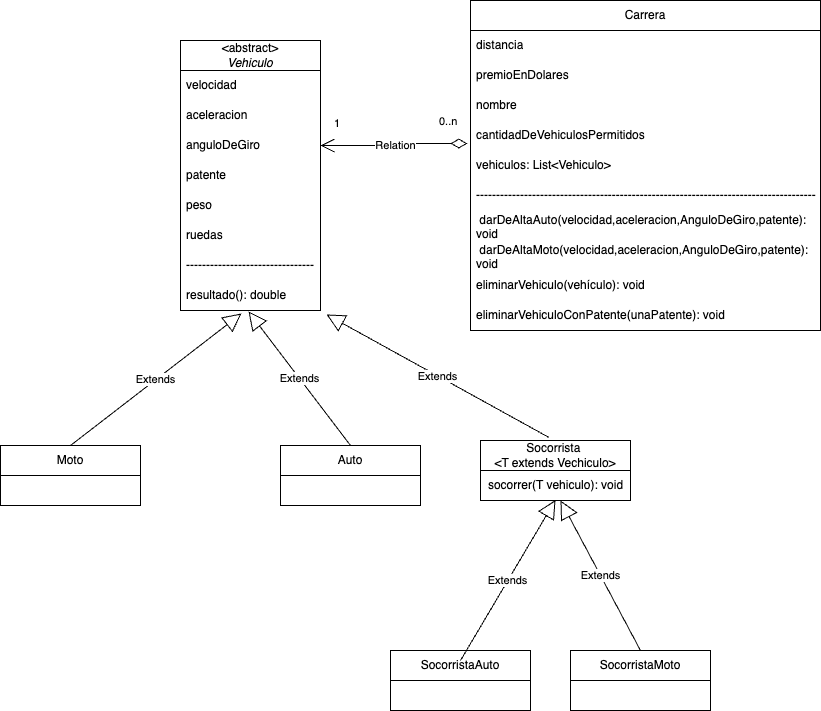

The diagram above was exported from draw.io. Its source (the exported page's mxGraphModel, read from the mxfile embedded in the PNG):
<mxGraphModel dx="909" dy="586" grid="1" gridSize="10" guides="1" tooltips="1" connect="1" arrows="1" fold="1" page="1" pageScale="1" pageWidth="827" pageHeight="1169" math="0" shadow="0">
  <root>
    <mxCell id="0" />
    <mxCell id="1" parent="0" />
    <mxCell id="QJqh_BoaZ7wAsYmhE5Zd-1" value="&lt;div&gt;&amp;lt;abstract&amp;gt;&lt;/div&gt;&lt;i&gt;Vehiculo&lt;/i&gt;" style="swimlane;fontStyle=0;childLayout=stackLayout;horizontal=1;startSize=30;horizontalStack=0;resizeParent=1;resizeParentMax=0;resizeLast=0;collapsible=1;marginBottom=0;whiteSpace=wrap;html=1;" parent="1" vertex="1">
      <mxGeometry x="220" y="120" width="140" height="270" as="geometry" />
    </mxCell>
    <mxCell id="QJqh_BoaZ7wAsYmhE5Zd-2" value="velocidad" style="text;strokeColor=none;fillColor=none;align=left;verticalAlign=middle;spacingLeft=4;spacingRight=4;overflow=hidden;points=[[0,0.5],[1,0.5]];portConstraint=eastwest;rotatable=0;whiteSpace=wrap;html=1;" parent="QJqh_BoaZ7wAsYmhE5Zd-1" vertex="1">
      <mxGeometry y="30" width="140" height="30" as="geometry" />
    </mxCell>
    <mxCell id="QJqh_BoaZ7wAsYmhE5Zd-3" value="aceleracion" style="text;strokeColor=none;fillColor=none;align=left;verticalAlign=middle;spacingLeft=4;spacingRight=4;overflow=hidden;points=[[0,0.5],[1,0.5]];portConstraint=eastwest;rotatable=0;whiteSpace=wrap;html=1;" parent="QJqh_BoaZ7wAsYmhE5Zd-1" vertex="1">
      <mxGeometry y="60" width="140" height="30" as="geometry" />
    </mxCell>
    <mxCell id="QJqh_BoaZ7wAsYmhE5Zd-4" value="anguloDeGiro" style="text;strokeColor=none;fillColor=none;align=left;verticalAlign=middle;spacingLeft=4;spacingRight=4;overflow=hidden;points=[[0,0.5],[1,0.5]];portConstraint=eastwest;rotatable=0;whiteSpace=wrap;html=1;" parent="QJqh_BoaZ7wAsYmhE5Zd-1" vertex="1">
      <mxGeometry y="90" width="140" height="30" as="geometry" />
    </mxCell>
    <mxCell id="O6vJvCjvL05zpeS4BtJ0-5" value="patente" style="text;strokeColor=none;fillColor=none;align=left;verticalAlign=middle;spacingLeft=4;spacingRight=4;overflow=hidden;points=[[0,0.5],[1,0.5]];portConstraint=eastwest;rotatable=0;whiteSpace=wrap;html=1;" vertex="1" parent="QJqh_BoaZ7wAsYmhE5Zd-1">
      <mxGeometry y="120" width="140" height="30" as="geometry" />
    </mxCell>
    <mxCell id="O6vJvCjvL05zpeS4BtJ0-7" value="peso" style="text;strokeColor=none;fillColor=none;align=left;verticalAlign=middle;spacingLeft=4;spacingRight=4;overflow=hidden;points=[[0,0.5],[1,0.5]];portConstraint=eastwest;rotatable=0;whiteSpace=wrap;html=1;" vertex="1" parent="QJqh_BoaZ7wAsYmhE5Zd-1">
      <mxGeometry y="150" width="140" height="30" as="geometry" />
    </mxCell>
    <mxCell id="O6vJvCjvL05zpeS4BtJ0-6" value="ruedas" style="text;strokeColor=none;fillColor=none;align=left;verticalAlign=middle;spacingLeft=4;spacingRight=4;overflow=hidden;points=[[0,0.5],[1,0.5]];portConstraint=eastwest;rotatable=0;whiteSpace=wrap;html=1;" vertex="1" parent="QJqh_BoaZ7wAsYmhE5Zd-1">
      <mxGeometry y="180" width="140" height="30" as="geometry" />
    </mxCell>
    <mxCell id="O6vJvCjvL05zpeS4BtJ0-68" value="--------------------------------" style="text;strokeColor=none;fillColor=none;align=left;verticalAlign=middle;spacingLeft=4;spacingRight=4;overflow=hidden;points=[[0,0.5],[1,0.5]];portConstraint=eastwest;rotatable=0;whiteSpace=wrap;html=1;" vertex="1" parent="QJqh_BoaZ7wAsYmhE5Zd-1">
      <mxGeometry y="210" width="140" height="30" as="geometry" />
    </mxCell>
    <mxCell id="O6vJvCjvL05zpeS4BtJ0-69" value="resultado(): double" style="text;strokeColor=none;fillColor=none;align=left;verticalAlign=middle;spacingLeft=4;spacingRight=4;overflow=hidden;points=[[0,0.5],[1,0.5]];portConstraint=eastwest;rotatable=0;whiteSpace=wrap;html=1;" vertex="1" parent="QJqh_BoaZ7wAsYmhE5Zd-1">
      <mxGeometry y="240" width="140" height="30" as="geometry" />
    </mxCell>
    <mxCell id="O6vJvCjvL05zpeS4BtJ0-14" value="Carrera" style="swimlane;fontStyle=0;childLayout=stackLayout;horizontal=1;startSize=30;horizontalStack=0;resizeParent=1;resizeParentMax=0;resizeLast=0;collapsible=1;marginBottom=0;whiteSpace=wrap;html=1;" vertex="1" parent="1">
      <mxGeometry x="510" y="80" width="350" height="330" as="geometry" />
    </mxCell>
    <mxCell id="O6vJvCjvL05zpeS4BtJ0-15" value="distancia" style="text;strokeColor=none;fillColor=none;align=left;verticalAlign=middle;spacingLeft=4;spacingRight=4;overflow=hidden;points=[[0,0.5],[1,0.5]];portConstraint=eastwest;rotatable=0;whiteSpace=wrap;html=1;" vertex="1" parent="O6vJvCjvL05zpeS4BtJ0-14">
      <mxGeometry y="30" width="350" height="30" as="geometry" />
    </mxCell>
    <mxCell id="O6vJvCjvL05zpeS4BtJ0-16" value="premioEnDolares" style="text;strokeColor=none;fillColor=none;align=left;verticalAlign=middle;spacingLeft=4;spacingRight=4;overflow=hidden;points=[[0,0.5],[1,0.5]];portConstraint=eastwest;rotatable=0;whiteSpace=wrap;html=1;" vertex="1" parent="O6vJvCjvL05zpeS4BtJ0-14">
      <mxGeometry y="60" width="350" height="30" as="geometry" />
    </mxCell>
    <mxCell id="O6vJvCjvL05zpeS4BtJ0-17" value="nombre" style="text;strokeColor=none;fillColor=none;align=left;verticalAlign=middle;spacingLeft=4;spacingRight=4;overflow=hidden;points=[[0,0.5],[1,0.5]];portConstraint=eastwest;rotatable=0;whiteSpace=wrap;html=1;" vertex="1" parent="O6vJvCjvL05zpeS4BtJ0-14">
      <mxGeometry y="90" width="350" height="30" as="geometry" />
    </mxCell>
    <mxCell id="O6vJvCjvL05zpeS4BtJ0-19" value="cantidadDeVehiculosPermitidos" style="text;strokeColor=none;fillColor=none;align=left;verticalAlign=middle;spacingLeft=4;spacingRight=4;overflow=hidden;points=[[0,0.5],[1,0.5]];portConstraint=eastwest;rotatable=0;whiteSpace=wrap;html=1;" vertex="1" parent="O6vJvCjvL05zpeS4BtJ0-14">
      <mxGeometry y="120" width="350" height="30" as="geometry" />
    </mxCell>
    <mxCell id="O6vJvCjvL05zpeS4BtJ0-20" value="vehiculos: List&amp;lt;Vehiculo&amp;gt;" style="text;strokeColor=none;fillColor=none;align=left;verticalAlign=middle;spacingLeft=4;spacingRight=4;overflow=hidden;points=[[0,0.5],[1,0.5]];portConstraint=eastwest;rotatable=0;whiteSpace=wrap;html=1;" vertex="1" parent="O6vJvCjvL05zpeS4BtJ0-14">
      <mxGeometry y="150" width="350" height="30" as="geometry" />
    </mxCell>
    <mxCell id="O6vJvCjvL05zpeS4BtJ0-21" value="-------------------------------------------------------------------------------------" style="text;strokeColor=none;fillColor=none;align=left;verticalAlign=middle;spacingLeft=4;spacingRight=4;overflow=hidden;points=[[0,0.5],[1,0.5]];portConstraint=eastwest;rotatable=0;whiteSpace=wrap;html=1;" vertex="1" parent="O6vJvCjvL05zpeS4BtJ0-14">
      <mxGeometry y="180" width="350" height="30" as="geometry" />
    </mxCell>
    <mxCell id="O6vJvCjvL05zpeS4BtJ0-62" value="&amp;nbsp;darDeAltaAuto(velocidad,aceleracion,AnguloDeGiro,patente): void" style="text;strokeColor=none;fillColor=none;align=left;verticalAlign=middle;spacingLeft=4;spacingRight=4;overflow=hidden;points=[[0,0.5],[1,0.5]];portConstraint=eastwest;rotatable=0;whiteSpace=wrap;html=1;" vertex="1" parent="O6vJvCjvL05zpeS4BtJ0-14">
      <mxGeometry y="210" width="350" height="30" as="geometry" />
    </mxCell>
    <mxCell id="O6vJvCjvL05zpeS4BtJ0-63" value="&amp;nbsp;darDeAltaMoto(velocidad,aceleracion,AnguloDeGiro,patente): void" style="text;strokeColor=none;fillColor=none;align=left;verticalAlign=middle;spacingLeft=4;spacingRight=4;overflow=hidden;points=[[0,0.5],[1,0.5]];portConstraint=eastwest;rotatable=0;whiteSpace=wrap;html=1;" vertex="1" parent="O6vJvCjvL05zpeS4BtJ0-14">
      <mxGeometry y="240" width="350" height="30" as="geometry" />
    </mxCell>
    <mxCell id="O6vJvCjvL05zpeS4BtJ0-64" value="eliminarVehiculo(vehículo): void" style="text;strokeColor=none;fillColor=none;align=left;verticalAlign=middle;spacingLeft=4;spacingRight=4;overflow=hidden;points=[[0,0.5],[1,0.5]];portConstraint=eastwest;rotatable=0;whiteSpace=wrap;html=1;" vertex="1" parent="O6vJvCjvL05zpeS4BtJ0-14">
      <mxGeometry y="270" width="350" height="30" as="geometry" />
    </mxCell>
    <mxCell id="O6vJvCjvL05zpeS4BtJ0-67" value="eliminarVehiculoConPatente(unaPatente): void" style="text;strokeColor=none;fillColor=none;align=left;verticalAlign=middle;spacingLeft=4;spacingRight=4;overflow=hidden;points=[[0,0.5],[1,0.5]];portConstraint=eastwest;rotatable=0;whiteSpace=wrap;html=1;" vertex="1" parent="O6vJvCjvL05zpeS4BtJ0-14">
      <mxGeometry y="300" width="350" height="30" as="geometry" />
    </mxCell>
    <mxCell id="O6vJvCjvL05zpeS4BtJ0-26" value="Moto&lt;span style=&quot;color: rgba(0, 0, 0, 0); font-family: monospace; font-size: 0px; text-align: start; text-wrap: nowrap;&quot;&gt;%3CmxGraphModel%3E%3Croot%3E%3CmxCell%20id%3D%220%22%2F%3E%3CmxCell%20id%3D%221%22%20parent%3D%220%22%2F%3E%3CmxCell%20id%3D%222%22%20value%3D%22%26lt%3Bdiv%26gt%3B%26amp%3Blt%3Babstract%26amp%3Bgt%3B%26lt%3B%2Fdiv%26gt%3B%26lt%3Bi%26gt%3BVehiculo%26lt%3B%2Fi%26gt%3B%22%20style%3D%22swimlane%3BfontStyle%3D0%3BchildLayout%3DstackLayout%3Bhorizontal%3D1%3BstartSize%3D30%3BhorizontalStack%3D0%3BresizeParent%3D1%3BresizeParentMax%3D0%3BresizeLast%3D0%3Bcollapsible%3D1%3BmarginBottom%3D0%3BwhiteSpace%3Dwrap%3Bhtml%3D1%3B%22%20vertex%3D%221%22%20parent%3D%221%22%3E%3CmxGeometry%20x%3D%2290%22%20y%3D%22260%22%20width%3D%22140%22%20height%3D%22210%22%20as%3D%22geometry%22%2F%3E%3C%2FmxCell%3E%3CmxCell%20id%3D%223%22%20value%3D%22velocidad%22%20style%3D%22text%3BstrokeColor%3Dnone%3BfillColor%3Dnone%3Balign%3Dleft%3BverticalAlign%3Dmiddle%3BspacingLeft%3D4%3BspacingRight%3D4%3Boverflow%3Dhidden%3Bpoints%3D%5B%5B0%2C0.5%5D%2C%5B1%2C0.5%5D%5D%3BportConstraint%3Deastwest%3Brotatable%3D0%3BwhiteSpace%3Dwrap%3Bhtml%3D1%3B%22%20vertex%3D%221%22%20parent%3D%222%22%3E%3CmxGeometry%20y%3D%2230%22%20width%3D%22140%22%20height%3D%2230%22%20as%3D%22geometry%22%2F%3E%3C%2FmxCell%3E%3CmxCell%20id%3D%224%22%20value%3D%22aceleracion%22%20style%3D%22text%3BstrokeColor%3Dnone%3BfillColor%3Dnone%3Balign%3Dleft%3BverticalAlign%3Dmiddle%3BspacingLeft%3D4%3BspacingRight%3D4%3Boverflow%3Dhidden%3Bpoints%3D%5B%5B0%2C0.5%5D%2C%5B1%2C0.5%5D%5D%3BportConstraint%3Deastwest%3Brotatable%3D0%3BwhiteSpace%3Dwrap%3Bhtml%3D1%3B%22%20vertex%3D%221%22%20parent%3D%222%22%3E%3CmxGeometry%20y%3D%2260%22%20width%3D%22140%22%20height%3D%2230%22%20as%3D%22geometry%22%2F%3E%3C%2FmxCell%3E%3CmxCell%20id%3D%225%22%20value%3D%22anguloDeGiro%22%20style%3D%22text%3BstrokeColor%3Dnone%3BfillColor%3Dnone%3Balign%3Dleft%3BverticalAlign%3Dmiddle%3BspacingLeft%3D4%3BspacingRight%3D4%3Boverflow%3Dhidden%3Bpoints%3D%5B%5B0%2C0.5%5D%2C%5B1%2C0.5%5D%5D%3BportConstraint%3Deastwest%3Brotatable%3D0%3BwhiteSpace%3Dwrap%3Bhtml%3D1%3B%22%20vertex%3D%221%22%20parent%3D%222%22%3E%3CmxGeometry%20y%3D%2290%22%20width%3D%22140%22%20height%3D%2230%22%20as%3D%22geometry%22%2F%3E%3C%2FmxCell%3E%3CmxCell%20id%3D%226%22%20value%3D%22patente%22%20style%3D%22text%3BstrokeColor%3Dnone%3BfillColor%3Dnone%3Balign%3Dleft%3BverticalAlign%3Dmiddle%3BspacingLeft%3D4%3BspacingRight%3D4%3Boverflow%3Dhidden%3Bpoints%3D%5B%5B0%2C0.5%5D%2C%5B1%2C0.5%5D%5D%3BportConstraint%3Deastwest%3Brotatable%3D0%3BwhiteSpace%3Dwrap%3Bhtml%3D1%3B%22%20vertex%3D%221%22%20parent%3D%222%22%3E%3CmxGeometry%20y%3D%22120%22%20width%3D%22140%22%20height%3D%2230%22%20as%3D%22geometry%22%2F%3E%3C%2FmxCell%3E%3CmxCell%20id%3D%227%22%20value%3D%22peso%22%20style%3D%22text%3BstrokeColor%3Dnone%3BfillColor%3Dnone%3Balign%3Dleft%3BverticalAlign%3Dmiddle%3BspacingLeft%3D4%3BspacingRight%3D4%3Boverflow%3Dhidden%3Bpoints%3D%5B%5B0%2C0.5%5D%2C%5B1%2C0.5%5D%5D%3BportConstraint%3Deastwest%3Brotatable%3D0%3BwhiteSpace%3Dwrap%3Bhtml%3D1%3B%22%20vertex%3D%221%22%20parent%3D%222%22%3E%3CmxGeometry%20y%3D%22150%22%20width%3D%22140%22%20height%3D%2230%22%20as%3D%22geometry%22%2F%3E%3C%2FmxCell%3E%3CmxCell%20id%3D%228%22%20value%3D%22ruedas%22%20style%3D%22text%3BstrokeColor%3Dnone%3BfillColor%3Dnone%3Balign%3Dleft%3BverticalAlign%3Dmiddle%3BspacingLeft%3D4%3BspacingRight%3D4%3Boverflow%3Dhidden%3Bpoints%3D%5B%5B0%2C0.5%5D%2C%5B1%2C0.5%5D%5D%3BportConstraint%3Deastwest%3Brotatable%3D0%3BwhiteSpace%3Dwrap%3Bhtml%3D1%3B%22%20vertex%3D%221%22%20parent%3D%222%22%3E%3CmxGeometry%20y%3D%22180%22%20width%3D%22140%22%20height%3D%2230%22%20as%3D%22geometry%22%2F%3E%3C%2FmxCell%3E%3C%2Froot%3E%3C%2FmxGraphModel%3E&lt;/span&gt;" style="swimlane;fontStyle=0;childLayout=stackLayout;horizontal=1;startSize=30;horizontalStack=0;resizeParent=1;resizeParentMax=0;resizeLast=0;collapsible=1;marginBottom=0;whiteSpace=wrap;html=1;" vertex="1" parent="1">
      <mxGeometry x="40" y="525" width="140" height="60" as="geometry" />
    </mxCell>
    <mxCell id="O6vJvCjvL05zpeS4BtJ0-33" value="Auto" style="swimlane;fontStyle=0;childLayout=stackLayout;horizontal=1;startSize=30;horizontalStack=0;resizeParent=1;resizeParentMax=0;resizeLast=0;collapsible=1;marginBottom=0;whiteSpace=wrap;html=1;" vertex="1" parent="1">
      <mxGeometry x="320" y="525" width="140" height="60" as="geometry" />
    </mxCell>
    <mxCell id="O6vJvCjvL05zpeS4BtJ0-44" value="Relation" style="endArrow=open;html=1;endSize=12;startArrow=diamondThin;startSize=14;startFill=0;edgeStyle=orthogonalEdgeStyle;rounded=0;entryX=1;entryY=0.5;entryDx=0;entryDy=0;exitX=-0.009;exitY=0.767;exitDx=0;exitDy=0;exitPerimeter=0;" edge="1" parent="1" source="O6vJvCjvL05zpeS4BtJ0-19" target="QJqh_BoaZ7wAsYmhE5Zd-4">
      <mxGeometry relative="1" as="geometry">
        <mxPoint x="500" y="225" as="sourcePoint" />
        <mxPoint x="540" y="370" as="targetPoint" />
      </mxGeometry>
    </mxCell>
    <mxCell id="O6vJvCjvL05zpeS4BtJ0-45" value="0..n" style="edgeLabel;resizable=0;html=1;align=left;verticalAlign=top;" connectable="0" vertex="1" parent="O6vJvCjvL05zpeS4BtJ0-44">
      <mxGeometry x="-1" relative="1" as="geometry">
        <mxPoint x="-30" y="-35" as="offset" />
      </mxGeometry>
    </mxCell>
    <mxCell id="O6vJvCjvL05zpeS4BtJ0-46" value="1" style="edgeLabel;resizable=0;html=1;align=right;verticalAlign=top;" connectable="0" vertex="1" parent="O6vJvCjvL05zpeS4BtJ0-44">
      <mxGeometry x="1" relative="1" as="geometry">
        <mxPoint x="20" y="-35" as="offset" />
      </mxGeometry>
    </mxCell>
    <mxCell id="O6vJvCjvL05zpeS4BtJ0-49" value="Extends" style="endArrow=block;endSize=16;endFill=0;html=1;rounded=0;exitX=0.5;exitY=0;exitDx=0;exitDy=0;entryX=0.486;entryY=1.033;entryDx=0;entryDy=0;entryPerimeter=0;" edge="1" parent="1" source="O6vJvCjvL05zpeS4BtJ0-33" target="O6vJvCjvL05zpeS4BtJ0-69">
      <mxGeometry width="160" relative="1" as="geometry">
        <mxPoint x="330" y="460" as="sourcePoint" />
        <mxPoint x="350" y="410" as="targetPoint" />
      </mxGeometry>
    </mxCell>
    <mxCell id="O6vJvCjvL05zpeS4BtJ0-50" value="Extends" style="endArrow=block;endSize=16;endFill=0;html=1;rounded=0;exitX=0.5;exitY=0;exitDx=0;exitDy=0;entryX=0.436;entryY=1.1;entryDx=0;entryDy=0;entryPerimeter=0;" edge="1" parent="1" source="O6vJvCjvL05zpeS4BtJ0-26" target="O6vJvCjvL05zpeS4BtJ0-69">
      <mxGeometry width="160" relative="1" as="geometry">
        <mxPoint x="160" y="420" as="sourcePoint" />
        <mxPoint x="200" y="430" as="targetPoint" />
      </mxGeometry>
    </mxCell>
    <mxCell id="O6vJvCjvL05zpeS4BtJ0-51" value="Socorrista&amp;nbsp;&lt;div&gt;&amp;lt;T extends Vechiculo&amp;gt;&lt;/div&gt;" style="swimlane;fontStyle=0;childLayout=stackLayout;horizontal=1;startSize=30;horizontalStack=0;resizeParent=1;resizeParentMax=0;resizeLast=0;collapsible=1;marginBottom=0;whiteSpace=wrap;html=1;" vertex="1" parent="1">
      <mxGeometry x="520" y="520" width="150" height="60" as="geometry" />
    </mxCell>
    <mxCell id="O6vJvCjvL05zpeS4BtJ0-71" value="socorrer(T vehiculo): void" style="text;html=1;align=center;verticalAlign=middle;resizable=0;points=[];autosize=1;strokeColor=none;fillColor=none;" vertex="1" parent="O6vJvCjvL05zpeS4BtJ0-51">
      <mxGeometry y="30" width="150" height="30" as="geometry" />
    </mxCell>
    <mxCell id="O6vJvCjvL05zpeS4BtJ0-52" value="Extends" style="endArrow=block;endSize=16;endFill=0;html=1;rounded=0;exitX=0.457;exitY=-0.05;exitDx=0;exitDy=0;exitPerimeter=0;entryX=1.043;entryY=1.133;entryDx=0;entryDy=0;entryPerimeter=0;" edge="1" parent="1" source="O6vJvCjvL05zpeS4BtJ0-51" target="O6vJvCjvL05zpeS4BtJ0-69">
      <mxGeometry width="160" relative="1" as="geometry">
        <mxPoint x="571" y="535" as="sourcePoint" />
        <mxPoint x="420" y="390" as="targetPoint" />
      </mxGeometry>
    </mxCell>
    <mxCell id="O6vJvCjvL05zpeS4BtJ0-53" value="SocorristaAuto" style="swimlane;fontStyle=0;childLayout=stackLayout;horizontal=1;startSize=30;horizontalStack=0;resizeParent=1;resizeParentMax=0;resizeLast=0;collapsible=1;marginBottom=0;whiteSpace=wrap;html=1;" vertex="1" parent="1">
      <mxGeometry x="430" y="730" width="140" height="60" as="geometry" />
    </mxCell>
    <mxCell id="O6vJvCjvL05zpeS4BtJ0-55" value="SocorristaMoto" style="swimlane;fontStyle=0;childLayout=stackLayout;horizontal=1;startSize=30;horizontalStack=0;resizeParent=1;resizeParentMax=0;resizeLast=0;collapsible=1;marginBottom=0;whiteSpace=wrap;html=1;" vertex="1" parent="1">
      <mxGeometry x="610" y="730" width="140" height="60" as="geometry" />
    </mxCell>
    <mxCell id="O6vJvCjvL05zpeS4BtJ0-58" value="Extends" style="endArrow=block;endSize=16;endFill=0;html=1;rounded=0;exitX=0.5;exitY=0;exitDx=0;exitDy=0;" edge="1" parent="1" source="O6vJvCjvL05zpeS4BtJ0-55">
      <mxGeometry x="0.0057" width="160" relative="1" as="geometry">
        <mxPoint x="906" y="832" as="sourcePoint" />
        <mxPoint x="600" y="580" as="targetPoint" />
        <mxPoint as="offset" />
      </mxGeometry>
    </mxCell>
    <mxCell id="O6vJvCjvL05zpeS4BtJ0-60" value="Extends" style="endArrow=block;endSize=16;endFill=0;html=1;rounded=0;entryX=0.5;entryY=0.983;entryDx=0;entryDy=0;entryPerimeter=0;" edge="1" parent="1" target="O6vJvCjvL05zpeS4BtJ0-71">
      <mxGeometry width="160" relative="1" as="geometry">
        <mxPoint x="500" y="740" as="sourcePoint" />
        <mxPoint x="590" y="640" as="targetPoint" />
      </mxGeometry>
    </mxCell>
  </root>
</mxGraphModel>